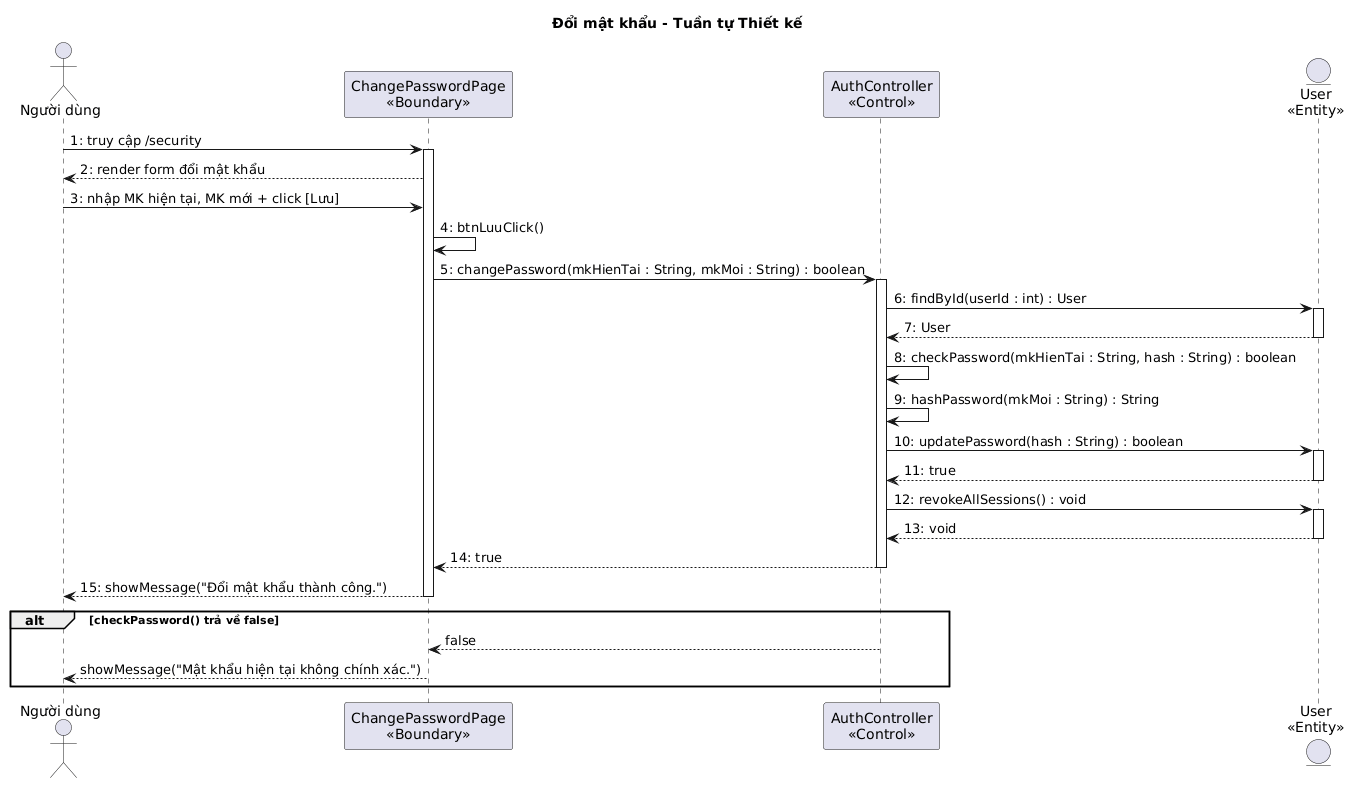

The diagram above was rendered by PlantUML. Its source (embedded in the PNG):
@startuml
title Đổi mật khẩu - Tuần tự Thiết kế

actor "Người dùng" as ND
participant "ChangePasswordPage\n<<Boundary>>" as B1
participant "AuthController\n<<Control>>" as C1
entity "User\n<<Entity>>" as E1

ND -> B1 : 1: truy cập /security
activate B1
B1 --> ND : 2: render form đổi mật khẩu
ND -> B1 : 3: nhập MK hiện tại, MK mới + click [Lưu]
B1 -> B1 : 4: btnLuuClick()
B1 -> C1 : 5: changePassword(mkHienTai : String, mkMoi : String) : boolean
activate C1
C1 -> E1 : 6: findById(userId : int) : User
activate E1
E1 --> C1 : 7: User
deactivate E1
C1 -> C1 : 8: checkPassword(mkHienTai : String, hash : String) : boolean
C1 -> C1 : 9: hashPassword(mkMoi : String) : String
C1 -> E1 : 10: updatePassword(hash : String) : boolean
activate E1
E1 --> C1 : 11: true
deactivate E1
C1 -> E1 : 12: revokeAllSessions() : void
activate E1
E1 --> C1 : 13: void
deactivate E1
C1 --> B1 : 14: true
deactivate C1
B1 --> ND : 15: showMessage("Đổi mật khẩu thành công.")
deactivate B1

alt checkPassword() trả về false
  C1 --> B1 : false
  B1 --> ND : showMessage("Mật khẩu hiện tại không chính xác.")
end
@enduml